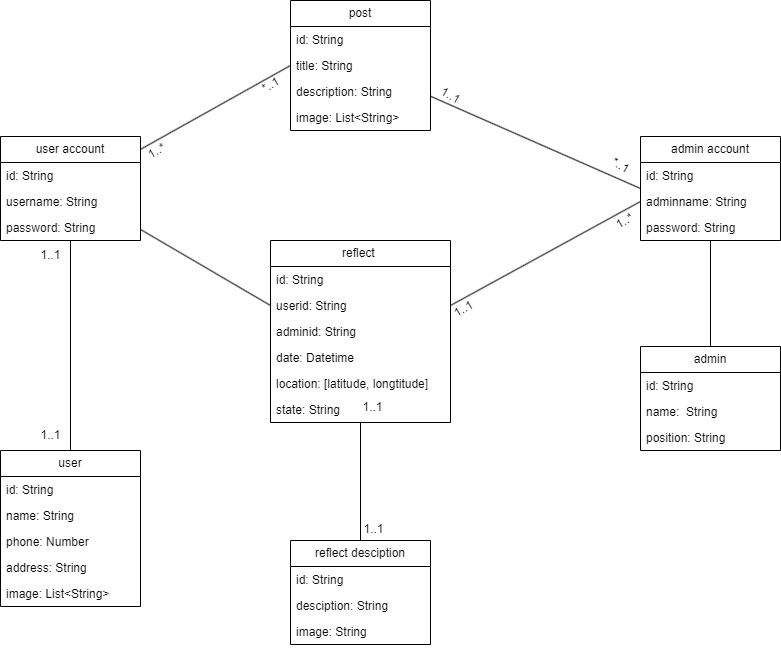

The diagram above was exported from draw.io. Its source (the exported page's mxGraphModel, read from the mxfile embedded in the PNG):
<mxGraphModel dx="1235" dy="731" grid="1" gridSize="10" guides="1" tooltips="1" connect="1" arrows="1" fold="1" page="1" pageScale="1" pageWidth="850" pageHeight="1100" background="#ffffff" math="0" shadow="0">
  <root>
    <mxCell id="0" />
    <mxCell id="1" parent="0" />
    <mxCell id="FQGryzx_fdgmrP5kkTJT-1" value="user" style="swimlane;fontStyle=0;childLayout=stackLayout;horizontal=1;startSize=26;fillColor=none;horizontalStack=0;resizeParent=1;resizeParentMax=0;resizeLast=0;collapsible=1;marginBottom=0;whiteSpace=wrap;html=1;" parent="1" vertex="1">
      <mxGeometry x="40" y="530" width="140" height="156" as="geometry" />
    </mxCell>
    <mxCell id="FQGryzx_fdgmrP5kkTJT-2" value="id: String" style="text;strokeColor=none;fillColor=none;align=left;verticalAlign=top;spacingLeft=4;spacingRight=4;overflow=hidden;rotatable=0;points=[[0,0.5],[1,0.5]];portConstraint=eastwest;whiteSpace=wrap;html=1;" parent="FQGryzx_fdgmrP5kkTJT-1" vertex="1">
      <mxGeometry y="26" width="140" height="26" as="geometry" />
    </mxCell>
    <mxCell id="FQGryzx_fdgmrP5kkTJT-3" value="name: String" style="text;strokeColor=none;fillColor=none;align=left;verticalAlign=top;spacingLeft=4;spacingRight=4;overflow=hidden;rotatable=0;points=[[0,0.5],[1,0.5]];portConstraint=eastwest;whiteSpace=wrap;html=1;" parent="FQGryzx_fdgmrP5kkTJT-1" vertex="1">
      <mxGeometry y="52" width="140" height="26" as="geometry" />
    </mxCell>
    <mxCell id="FQGryzx_fdgmrP5kkTJT-4" value="phone: Number" style="text;strokeColor=none;fillColor=none;align=left;verticalAlign=top;spacingLeft=4;spacingRight=4;overflow=hidden;rotatable=0;points=[[0,0.5],[1,0.5]];portConstraint=eastwest;whiteSpace=wrap;html=1;" parent="FQGryzx_fdgmrP5kkTJT-1" vertex="1">
      <mxGeometry y="78" width="140" height="26" as="geometry" />
    </mxCell>
    <mxCell id="FQGryzx_fdgmrP5kkTJT-5" value="address: String" style="text;strokeColor=none;fillColor=none;align=left;verticalAlign=top;spacingLeft=4;spacingRight=4;overflow=hidden;rotatable=0;points=[[0,0.5],[1,0.5]];portConstraint=eastwest;whiteSpace=wrap;html=1;" parent="FQGryzx_fdgmrP5kkTJT-1" vertex="1">
      <mxGeometry y="104" width="140" height="26" as="geometry" />
    </mxCell>
    <mxCell id="FQGryzx_fdgmrP5kkTJT-6" value="image: List&amp;lt;String&amp;gt;" style="text;strokeColor=none;fillColor=none;align=left;verticalAlign=top;spacingLeft=4;spacingRight=4;overflow=hidden;rotatable=0;points=[[0,0.5],[1,0.5]];portConstraint=eastwest;whiteSpace=wrap;html=1;" parent="FQGryzx_fdgmrP5kkTJT-1" vertex="1">
      <mxGeometry y="130" width="140" height="26" as="geometry" />
    </mxCell>
    <mxCell id="N232faAasUlmisdjB-n7-11" style="edgeStyle=orthogonalEdgeStyle;rounded=0;orthogonalLoop=1;jettySize=auto;html=1;entryX=0.5;entryY=0;entryDx=0;entryDy=0;endArrow=none;endFill=0;" edge="1" parent="1" source="FQGryzx_fdgmrP5kkTJT-7" target="FQGryzx_fdgmrP5kkTJT-1">
      <mxGeometry relative="1" as="geometry" />
    </mxCell>
    <mxCell id="N232faAasUlmisdjB-n7-15" style="edgeStyle=none;rounded=0;orthogonalLoop=1;jettySize=auto;html=1;entryX=0;entryY=0.5;entryDx=0;entryDy=0;endArrow=none;endFill=0;" edge="1" parent="1" source="FQGryzx_fdgmrP5kkTJT-7" target="FQGryzx_fdgmrP5kkTJT-17">
      <mxGeometry relative="1" as="geometry" />
    </mxCell>
    <mxCell id="N232faAasUlmisdjB-n7-16" style="edgeStyle=none;rounded=0;orthogonalLoop=1;jettySize=auto;html=1;entryX=0;entryY=0.5;entryDx=0;entryDy=0;endArrow=none;endFill=0;" edge="1" parent="1" source="FQGryzx_fdgmrP5kkTJT-7" target="FQGryzx_fdgmrP5kkTJT-29">
      <mxGeometry relative="1" as="geometry" />
    </mxCell>
    <mxCell id="FQGryzx_fdgmrP5kkTJT-7" value="user account" style="swimlane;fontStyle=0;childLayout=stackLayout;horizontal=1;startSize=26;fillColor=none;horizontalStack=0;resizeParent=1;resizeParentMax=0;resizeLast=0;collapsible=1;marginBottom=0;whiteSpace=wrap;html=1;" parent="1" vertex="1">
      <mxGeometry x="40" y="216" width="140" height="104" as="geometry" />
    </mxCell>
    <mxCell id="FQGryzx_fdgmrP5kkTJT-8" value="id: String" style="text;strokeColor=none;fillColor=none;align=left;verticalAlign=top;spacingLeft=4;spacingRight=4;overflow=hidden;rotatable=0;points=[[0,0.5],[1,0.5]];portConstraint=eastwest;whiteSpace=wrap;html=1;" parent="FQGryzx_fdgmrP5kkTJT-7" vertex="1">
      <mxGeometry y="26" width="140" height="26" as="geometry" />
    </mxCell>
    <mxCell id="FQGryzx_fdgmrP5kkTJT-9" value="username: String" style="text;strokeColor=none;fillColor=none;align=left;verticalAlign=top;spacingLeft=4;spacingRight=4;overflow=hidden;rotatable=0;points=[[0,0.5],[1,0.5]];portConstraint=eastwest;whiteSpace=wrap;html=1;" parent="FQGryzx_fdgmrP5kkTJT-7" vertex="1">
      <mxGeometry y="52" width="140" height="26" as="geometry" />
    </mxCell>
    <mxCell id="FQGryzx_fdgmrP5kkTJT-10" value="password: String" style="text;strokeColor=none;fillColor=none;align=left;verticalAlign=top;spacingLeft=4;spacingRight=4;overflow=hidden;rotatable=0;points=[[0,0.5],[1,0.5]];portConstraint=eastwest;whiteSpace=wrap;html=1;" parent="FQGryzx_fdgmrP5kkTJT-7" vertex="1">
      <mxGeometry y="78" width="140" height="26" as="geometry" />
    </mxCell>
    <mxCell id="N232faAasUlmisdjB-n7-32" style="edgeStyle=none;rounded=0;orthogonalLoop=1;jettySize=auto;html=1;endArrow=none;endFill=0;" edge="1" parent="1" source="FQGryzx_fdgmrP5kkTJT-11" target="N232faAasUlmisdjB-n7-28">
      <mxGeometry relative="1" as="geometry" />
    </mxCell>
    <mxCell id="FQGryzx_fdgmrP5kkTJT-11" value="admin account" style="swimlane;fontStyle=0;childLayout=stackLayout;horizontal=1;startSize=26;fillColor=none;horizontalStack=0;resizeParent=1;resizeParentMax=0;resizeLast=0;collapsible=1;marginBottom=0;whiteSpace=wrap;html=1;" parent="1" vertex="1">
      <mxGeometry x="680" y="216" width="140" height="104" as="geometry" />
    </mxCell>
    <mxCell id="FQGryzx_fdgmrP5kkTJT-12" value="id: String" style="text;strokeColor=none;fillColor=none;align=left;verticalAlign=top;spacingLeft=4;spacingRight=4;overflow=hidden;rotatable=0;points=[[0,0.5],[1,0.5]];portConstraint=eastwest;whiteSpace=wrap;html=1;" parent="FQGryzx_fdgmrP5kkTJT-11" vertex="1">
      <mxGeometry y="26" width="140" height="26" as="geometry" />
    </mxCell>
    <mxCell id="FQGryzx_fdgmrP5kkTJT-13" value="adminname: String" style="text;strokeColor=none;fillColor=none;align=left;verticalAlign=top;spacingLeft=4;spacingRight=4;overflow=hidden;rotatable=0;points=[[0,0.5],[1,0.5]];portConstraint=eastwest;whiteSpace=wrap;html=1;" parent="FQGryzx_fdgmrP5kkTJT-11" vertex="1">
      <mxGeometry y="52" width="140" height="26" as="geometry" />
    </mxCell>
    <mxCell id="FQGryzx_fdgmrP5kkTJT-14" value="password: String" style="text;strokeColor=none;fillColor=none;align=left;verticalAlign=top;spacingLeft=4;spacingRight=4;overflow=hidden;rotatable=0;points=[[0,0.5],[1,0.5]];portConstraint=eastwest;whiteSpace=wrap;html=1;" parent="FQGryzx_fdgmrP5kkTJT-11" vertex="1">
      <mxGeometry y="78" width="140" height="26" as="geometry" />
    </mxCell>
    <mxCell id="N232faAasUlmisdjB-n7-13" style="edgeStyle=none;rounded=0;orthogonalLoop=1;jettySize=auto;html=1;entryX=0;entryY=0.5;entryDx=0;entryDy=0;endArrow=none;endFill=0;" edge="1" parent="1" source="FQGryzx_fdgmrP5kkTJT-15" target="FQGryzx_fdgmrP5kkTJT-11">
      <mxGeometry relative="1" as="geometry" />
    </mxCell>
    <mxCell id="FQGryzx_fdgmrP5kkTJT-15" value="post" style="swimlane;fontStyle=0;childLayout=stackLayout;horizontal=1;startSize=26;fillColor=none;horizontalStack=0;resizeParent=1;resizeParentMax=0;resizeLast=0;collapsible=1;marginBottom=0;whiteSpace=wrap;html=1;" parent="1" vertex="1">
      <mxGeometry x="330" y="80" width="140" height="130" as="geometry" />
    </mxCell>
    <mxCell id="FQGryzx_fdgmrP5kkTJT-16" value="id: String" style="text;strokeColor=none;fillColor=none;align=left;verticalAlign=top;spacingLeft=4;spacingRight=4;overflow=hidden;rotatable=0;points=[[0,0.5],[1,0.5]];portConstraint=eastwest;whiteSpace=wrap;html=1;" parent="FQGryzx_fdgmrP5kkTJT-15" vertex="1">
      <mxGeometry y="26" width="140" height="26" as="geometry" />
    </mxCell>
    <mxCell id="FQGryzx_fdgmrP5kkTJT-17" value="title: String" style="text;strokeColor=none;fillColor=none;align=left;verticalAlign=top;spacingLeft=4;spacingRight=4;overflow=hidden;rotatable=0;points=[[0,0.5],[1,0.5]];portConstraint=eastwest;whiteSpace=wrap;html=1;" parent="FQGryzx_fdgmrP5kkTJT-15" vertex="1">
      <mxGeometry y="52" width="140" height="26" as="geometry" />
    </mxCell>
    <mxCell id="FQGryzx_fdgmrP5kkTJT-18" value="description: String" style="text;strokeColor=none;fillColor=none;align=left;verticalAlign=top;spacingLeft=4;spacingRight=4;overflow=hidden;rotatable=0;points=[[0,0.5],[1,0.5]];portConstraint=eastwest;whiteSpace=wrap;html=1;" parent="FQGryzx_fdgmrP5kkTJT-15" vertex="1">
      <mxGeometry y="78" width="140" height="26" as="geometry" />
    </mxCell>
    <mxCell id="FQGryzx_fdgmrP5kkTJT-19" value="image: List&amp;lt;String&amp;gt;" style="text;strokeColor=none;fillColor=none;align=left;verticalAlign=top;spacingLeft=4;spacingRight=4;overflow=hidden;rotatable=0;points=[[0,0.5],[1,0.5]];portConstraint=eastwest;whiteSpace=wrap;html=1;" parent="FQGryzx_fdgmrP5kkTJT-15" vertex="1">
      <mxGeometry y="104" width="140" height="26" as="geometry" />
    </mxCell>
    <mxCell id="N232faAasUlmisdjB-n7-12" style="edgeStyle=none;rounded=0;orthogonalLoop=1;jettySize=auto;html=1;entryX=0.5;entryY=0;entryDx=0;entryDy=0;endArrow=none;endFill=0;" edge="1" parent="1" source="FQGryzx_fdgmrP5kkTJT-20" target="N232faAasUlmisdjB-n7-1">
      <mxGeometry relative="1" as="geometry" />
    </mxCell>
    <mxCell id="FQGryzx_fdgmrP5kkTJT-20" value="reflect&amp;nbsp;" style="swimlane;fontStyle=0;childLayout=stackLayout;horizontal=1;startSize=26;fillColor=none;horizontalStack=0;resizeParent=1;resizeParentMax=0;resizeLast=0;collapsible=1;marginBottom=0;whiteSpace=wrap;html=1;" parent="1" vertex="1">
      <mxGeometry x="310" y="320" width="180" height="182" as="geometry" />
    </mxCell>
    <mxCell id="FQGryzx_fdgmrP5kkTJT-21" value="id: String" style="text;strokeColor=none;fillColor=none;align=left;verticalAlign=top;spacingLeft=4;spacingRight=4;overflow=hidden;rotatable=0;points=[[0,0.5],[1,0.5]];portConstraint=eastwest;whiteSpace=wrap;html=1;" parent="FQGryzx_fdgmrP5kkTJT-20" vertex="1">
      <mxGeometry y="26" width="180" height="26" as="geometry" />
    </mxCell>
    <mxCell id="FQGryzx_fdgmrP5kkTJT-29" value="userid: String" style="text;strokeColor=none;fillColor=none;align=left;verticalAlign=top;spacingLeft=4;spacingRight=4;overflow=hidden;rotatable=0;points=[[0,0.5],[1,0.5]];portConstraint=eastwest;whiteSpace=wrap;html=1;" parent="FQGryzx_fdgmrP5kkTJT-20" vertex="1">
      <mxGeometry y="52" width="180" height="26" as="geometry" />
    </mxCell>
    <mxCell id="N232faAasUlmisdjB-n7-27" value="adminid: String" style="text;strokeColor=none;fillColor=none;align=left;verticalAlign=top;spacingLeft=4;spacingRight=4;overflow=hidden;rotatable=0;points=[[0,0.5],[1,0.5]];portConstraint=eastwest;whiteSpace=wrap;html=1;" vertex="1" parent="FQGryzx_fdgmrP5kkTJT-20">
      <mxGeometry y="78" width="180" height="26" as="geometry" />
    </mxCell>
    <mxCell id="FQGryzx_fdgmrP5kkTJT-31" value="date: Datetime" style="text;strokeColor=none;fillColor=none;align=left;verticalAlign=top;spacingLeft=4;spacingRight=4;overflow=hidden;rotatable=0;points=[[0,0.5],[1,0.5]];portConstraint=eastwest;whiteSpace=wrap;html=1;" parent="FQGryzx_fdgmrP5kkTJT-20" vertex="1">
      <mxGeometry y="104" width="180" height="26" as="geometry" />
    </mxCell>
    <mxCell id="FQGryzx_fdgmrP5kkTJT-23" value="location: [latitude, longtitude]" style="text;strokeColor=none;fillColor=none;align=left;verticalAlign=top;spacingLeft=4;spacingRight=4;overflow=hidden;rotatable=0;points=[[0,0.5],[1,0.5]];portConstraint=eastwest;whiteSpace=wrap;html=1;" parent="FQGryzx_fdgmrP5kkTJT-20" vertex="1">
      <mxGeometry y="130" width="180" height="26" as="geometry" />
    </mxCell>
    <mxCell id="FQGryzx_fdgmrP5kkTJT-32" value="state: String" style="text;strokeColor=none;fillColor=none;align=left;verticalAlign=top;spacingLeft=4;spacingRight=4;overflow=hidden;rotatable=0;points=[[0,0.5],[1,0.5]];portConstraint=eastwest;whiteSpace=wrap;html=1;" parent="FQGryzx_fdgmrP5kkTJT-20" vertex="1">
      <mxGeometry y="156" width="180" height="26" as="geometry" />
    </mxCell>
    <mxCell id="N232faAasUlmisdjB-n7-1" value="reflect desciption" style="swimlane;fontStyle=0;childLayout=stackLayout;horizontal=1;startSize=26;fillColor=none;horizontalStack=0;resizeParent=1;resizeParentMax=0;resizeLast=0;collapsible=1;marginBottom=0;whiteSpace=wrap;html=1;" vertex="1" parent="1">
      <mxGeometry x="330" y="620" width="140" height="104" as="geometry" />
    </mxCell>
    <mxCell id="N232faAasUlmisdjB-n7-8" value="id: String" style="text;strokeColor=none;fillColor=none;align=left;verticalAlign=top;spacingLeft=4;spacingRight=4;overflow=hidden;rotatable=0;points=[[0,0.5],[1,0.5]];portConstraint=eastwest;whiteSpace=wrap;html=1;" vertex="1" parent="N232faAasUlmisdjB-n7-1">
      <mxGeometry y="26" width="140" height="26" as="geometry" />
    </mxCell>
    <mxCell id="N232faAasUlmisdjB-n7-10" value="desciption: String" style="text;strokeColor=none;fillColor=none;align=left;verticalAlign=top;spacingLeft=4;spacingRight=4;overflow=hidden;rotatable=0;points=[[0,0.5],[1,0.5]];portConstraint=eastwest;whiteSpace=wrap;html=1;" vertex="1" parent="N232faAasUlmisdjB-n7-1">
      <mxGeometry y="52" width="140" height="26" as="geometry" />
    </mxCell>
    <mxCell id="N232faAasUlmisdjB-n7-9" value="image: String" style="text;strokeColor=none;fillColor=none;align=left;verticalAlign=top;spacingLeft=4;spacingRight=4;overflow=hidden;rotatable=0;points=[[0,0.5],[1,0.5]];portConstraint=eastwest;whiteSpace=wrap;html=1;" vertex="1" parent="N232faAasUlmisdjB-n7-1">
      <mxGeometry y="78" width="140" height="26" as="geometry" />
    </mxCell>
    <mxCell id="N232faAasUlmisdjB-n7-14" style="edgeStyle=none;rounded=0;orthogonalLoop=1;jettySize=auto;html=1;exitX=0;exitY=0.5;exitDx=0;exitDy=0;entryX=1;entryY=0.5;entryDx=0;entryDy=0;endArrow=none;endFill=0;" edge="1" parent="1" source="FQGryzx_fdgmrP5kkTJT-13" target="FQGryzx_fdgmrP5kkTJT-29">
      <mxGeometry relative="1" as="geometry" />
    </mxCell>
    <mxCell id="N232faAasUlmisdjB-n7-17" value="1..1" style="text;html=1;align=center;verticalAlign=middle;resizable=0;points=[];autosize=1;strokeColor=none;fillColor=none;" vertex="1" parent="1">
      <mxGeometry x="70" y="320" width="40" height="30" as="geometry" />
    </mxCell>
    <mxCell id="N232faAasUlmisdjB-n7-18" value="1..1" style="text;html=1;align=center;verticalAlign=middle;resizable=0;points=[];autosize=1;strokeColor=none;fillColor=none;" vertex="1" parent="1">
      <mxGeometry x="70" y="500" width="40" height="30" as="geometry" />
    </mxCell>
    <mxCell id="N232faAasUlmisdjB-n7-19" value="1..*" style="text;html=1;align=center;verticalAlign=middle;resizable=0;points=[];autosize=1;strokeColor=none;fillColor=none;rotation=-30;" vertex="1" parent="1">
      <mxGeometry x="176" y="216" width="40" height="30" as="geometry" />
    </mxCell>
    <mxCell id="N232faAasUlmisdjB-n7-20" value="*..1" style="text;html=1;align=center;verticalAlign=middle;resizable=0;points=[];autosize=1;strokeColor=none;fillColor=none;rotation=-30;" vertex="1" parent="1">
      <mxGeometry x="290" y="150" width="40" height="30" as="geometry" />
    </mxCell>
    <mxCell id="N232faAasUlmisdjB-n7-21" value="1..1" style="text;html=1;align=center;verticalAlign=middle;resizable=0;points=[];autosize=1;strokeColor=none;fillColor=none;rotation=30;" vertex="1" parent="1">
      <mxGeometry x="470" y="160" width="40" height="30" as="geometry" />
    </mxCell>
    <mxCell id="N232faAasUlmisdjB-n7-22" value="*..1" style="text;html=1;align=center;verticalAlign=middle;resizable=0;points=[];autosize=1;strokeColor=none;fillColor=none;rotation=30;" vertex="1" parent="1">
      <mxGeometry x="640" y="230" width="40" height="30" as="geometry" />
    </mxCell>
    <mxCell id="N232faAasUlmisdjB-n7-23" value="1..1" style="text;html=1;align=center;verticalAlign=middle;resizable=0;points=[];autosize=1;strokeColor=none;fillColor=none;" vertex="1" parent="1">
      <mxGeometry x="392" y="472" width="40" height="30" as="geometry" />
    </mxCell>
    <mxCell id="N232faAasUlmisdjB-n7-24" value="1..1" style="text;html=1;align=center;verticalAlign=middle;resizable=0;points=[];autosize=1;strokeColor=none;fillColor=none;" vertex="1" parent="1">
      <mxGeometry x="393" y="594" width="40" height="30" as="geometry" />
    </mxCell>
    <mxCell id="N232faAasUlmisdjB-n7-25" value="1..*" style="text;html=1;align=center;verticalAlign=middle;resizable=0;points=[];autosize=1;strokeColor=none;fillColor=none;rotation=-30;" vertex="1" parent="1">
      <mxGeometry x="644" y="286" width="40" height="30" as="geometry" />
    </mxCell>
    <mxCell id="N232faAasUlmisdjB-n7-26" value="1..1" style="text;html=1;align=center;verticalAlign=middle;resizable=0;points=[];autosize=1;strokeColor=none;fillColor=none;rotation=-30;" vertex="1" parent="1">
      <mxGeometry x="483" y="374" width="40" height="30" as="geometry" />
    </mxCell>
    <mxCell id="N232faAasUlmisdjB-n7-28" value="admin" style="swimlane;fontStyle=0;childLayout=stackLayout;horizontal=1;startSize=26;fillColor=none;horizontalStack=0;resizeParent=1;resizeParentMax=0;resizeLast=0;collapsible=1;marginBottom=0;whiteSpace=wrap;html=1;" vertex="1" parent="1">
      <mxGeometry x="680" y="426" width="140" height="104" as="geometry" />
    </mxCell>
    <mxCell id="N232faAasUlmisdjB-n7-29" value="id: String" style="text;strokeColor=none;fillColor=none;align=left;verticalAlign=top;spacingLeft=4;spacingRight=4;overflow=hidden;rotatable=0;points=[[0,0.5],[1,0.5]];portConstraint=eastwest;whiteSpace=wrap;html=1;" vertex="1" parent="N232faAasUlmisdjB-n7-28">
      <mxGeometry y="26" width="140" height="26" as="geometry" />
    </mxCell>
    <mxCell id="N232faAasUlmisdjB-n7-30" value="name:&amp;nbsp; String" style="text;strokeColor=none;fillColor=none;align=left;verticalAlign=top;spacingLeft=4;spacingRight=4;overflow=hidden;rotatable=0;points=[[0,0.5],[1,0.5]];portConstraint=eastwest;whiteSpace=wrap;html=1;" vertex="1" parent="N232faAasUlmisdjB-n7-28">
      <mxGeometry y="52" width="140" height="26" as="geometry" />
    </mxCell>
    <mxCell id="N232faAasUlmisdjB-n7-31" value="position: String" style="text;strokeColor=none;fillColor=none;align=left;verticalAlign=top;spacingLeft=4;spacingRight=4;overflow=hidden;rotatable=0;points=[[0,0.5],[1,0.5]];portConstraint=eastwest;whiteSpace=wrap;html=1;" vertex="1" parent="N232faAasUlmisdjB-n7-28">
      <mxGeometry y="78" width="140" height="26" as="geometry" />
    </mxCell>
  </root>
</mxGraphModel>